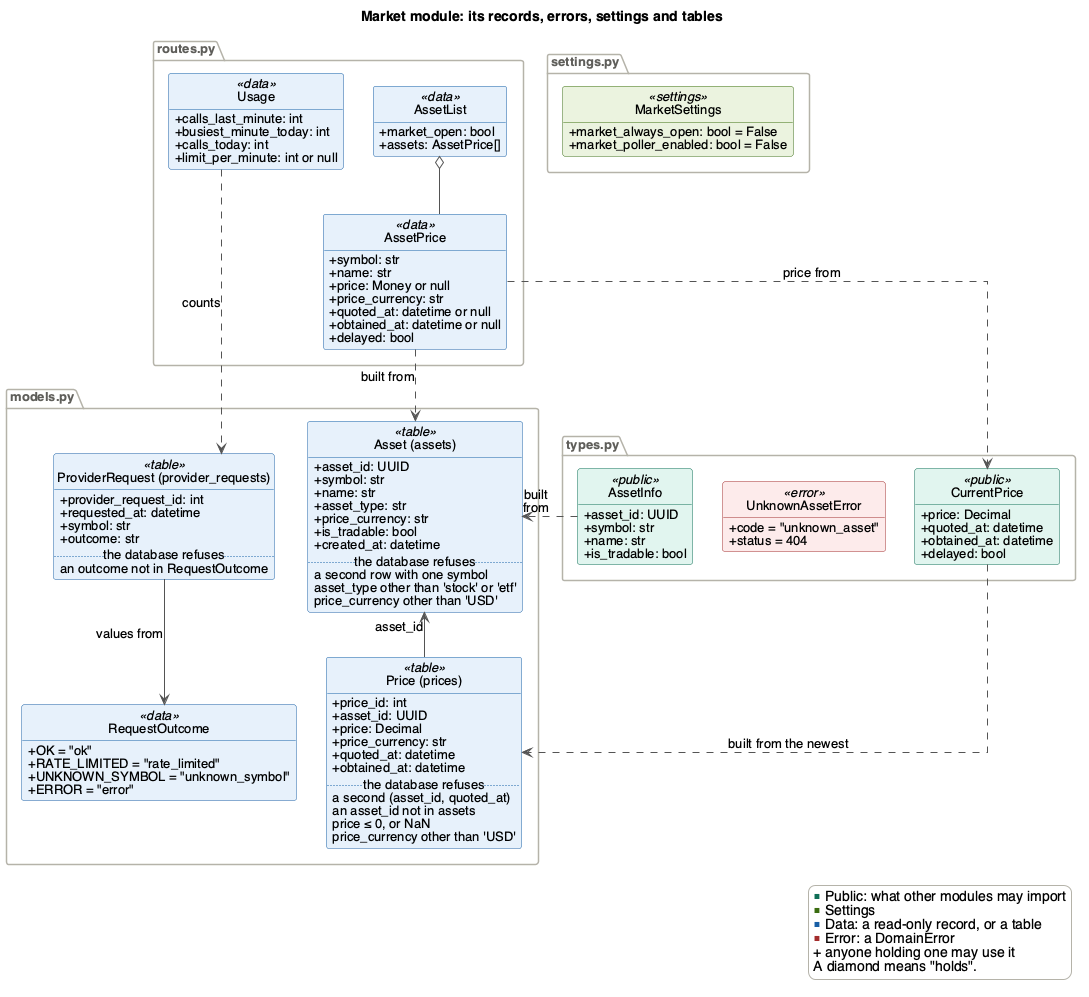

The diagram above was rendered by PlantUML. Its source (embedded in the PNG):
@startuml market-data
' Render with: plantuml -tpng docs/Design/SoftArchitecture/figures/market-data.puml
!include style.iuml
set separator none
title Market module: its records, errors, settings and tables

package "types.py" {
  class UnknownAssetError <<error>> {
    + code = "unknown_asset"
    + status = 404
  }
  class CurrentPrice <<public>> {
    + price: Decimal
    + quoted_at: datetime
    + obtained_at: datetime
    + delayed: bool
  }
  class AssetInfo <<public>> {
    + asset_id: UUID
    + symbol: str
    + name: str
    + is_tradable: bool
  }
}

package "routes.py" {
  class AssetList <<data>> {
    + market_open: bool
    + assets: AssetPrice[]
  }
  class AssetPrice <<data>> {
    + symbol: str
    + name: str
    + price: Money or null
    + price_currency: str
    + quoted_at: datetime or null
    + obtained_at: datetime or null
    + delayed: bool
  }
  class Usage <<data>> {
    + calls_last_minute: int
    + busiest_minute_today: int
    + calls_today: int
    + limit_per_minute: int or null
  }
}

package "settings.py" {
  class MarketSettings <<settings>> {
    + market_always_open: bool = False
    + market_poller_enabled: bool = False
  }
}

package "models.py" {
  class "Asset (assets)" as Asset <<table>> {
    + asset_id: UUID
    + symbol: str
    + name: str
    + asset_type: str
    + price_currency: str
    + is_tradable: bool
    + created_at: datetime
    .. the database refuses ..
    a second row with one symbol
    asset_type other than 'stock' or 'etf'
    price_currency other than 'USD'
  }
  class "Price (prices)" as Price <<table>> {
    + price_id: int
    + asset_id: UUID
    + price: Decimal
    + price_currency: str
    + quoted_at: datetime
    + obtained_at: datetime
    .. the database refuses ..
    a second (asset_id, quoted_at)
    an asset_id not in assets
    price ≤ 0, or NaN
    price_currency other than 'USD'
  }
  class "ProviderRequest (provider_requests)" as ProviderRequest <<table>> {
    + provider_request_id: int
    + requested_at: datetime
    + symbol: str
    + outcome: str
    .. the database refuses ..
    an outcome not in RequestOutcome
  }
  enum RequestOutcome <<data>> {
    + OK = "ok"
    + RATE_LIMITED = "rate_limited"
    + UNKNOWN_SYMBOL = "unknown_symbol"
    + ERROR = "error"
  }
}

AssetList o-- AssetPrice
AssetPrice ..> CurrentPrice : price from
AssetPrice ..> Asset : built from
AssetInfo .right.> Asset : built\nfrom
CurrentPrice ..> Price : built from the newest
Usage ..> ProviderRequest : counts
Price -up-> Asset : asset_id
ProviderRequest --> RequestOutcome : values from
AssetList -[hidden]right- MarketSettings

legend right
  <color:#0F6E56>■</color> Public: what other modules may import
  <color:#3B6D11>■</color> Settings
  <color:#185FA5>■</color> Data: a read-only record, or a table
  <color:#A32D2D>■</color> Error: a DomainError
  + anyone holding one may use it
  A diamond means "holds".
endlegend
@enduml